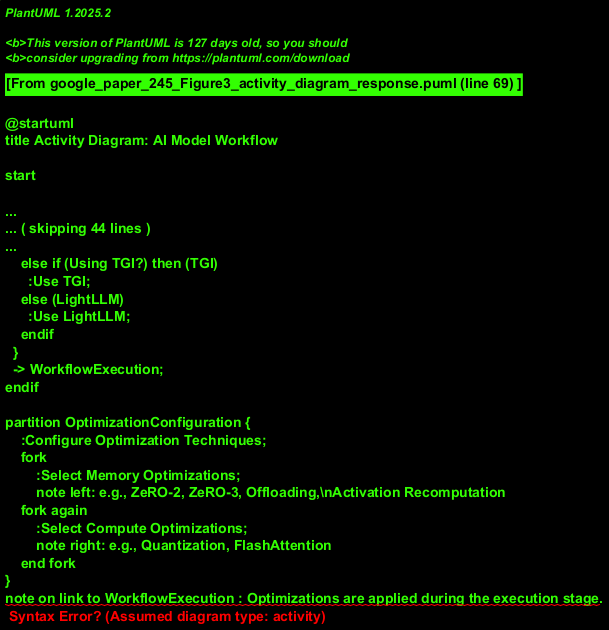

The diagram above was rendered by PlantUML. Its source (embedded in the PNG):
@startuml
title Activity Diagram: AI Model Workflow

start

:Define AI Task and Requirements;
note right: Initial step to outline goals.

:Select GPU Hardware;
partition GPU_Selection {
  if (High-performance needed?) then (A800)
    :Choose A800 (NVL, 80G);
  else if (Mid-range option?) then (4090)
    :Choose 4090 (PCIe, 24G);
  else (3090)
    :Choose 3090 (NVL, 24G);
  endif
}
note left: Based on computational needs and availability.

:Select AI Model and Variant;
    note right: e.g., Llama2 model, 13B variant.

:Choose Software Workflow Stage;
if (Pretraining Stage?) then (Pretrain)
  :Select Pretraining Software;
  partition Pretraining_Software {
    if (Preferred Framework is DeepSpeed?) then (DeepSpeed)
      :Use DeepSpeed;
    else (MegatronLM)
      :Use Megatron-LM;
    endif
  }
  -> WorkflowExecution;
else if (Fine-tuning Stage?) then (FineTune)
  :Select Fine-tuning Approach;
  partition FineTuning_Software {
      if (Use (Q)LoRA?) then (QLoRA)
        :Use (Q)LoRA;
      else (PromptTuning)
        :Use Prompt Tuning;
      endif
  }
  -> WorkflowExecution;
else (Serving Stage)
  :Select Serving Framework;
  partition Serving_Software {
    if (Using vLLM?) then (vLLM)
      :Use vLLM;
    else if (Using TGI?) then (TGI)
      :Use TGI;
    else (LightLLM)
      :Use LightLLM;
    endif
  }
  -> WorkflowExecution;
endif

partition OptimizationConfiguration {
    :Configure Optimization Techniques;
    fork
        :Select Memory Optimizations;
        note left: e.g., ZeRO-2, ZeRO-3, Offloading,\nActivation Recomputation
    fork again
        :Select Compute Optimizations;
        note right: e.g., Quantization, FlashAttention
    end fork
}
note on link to WorkflowExecution : Optimizations are applied during the execution stage.

state WorkflowExecution {
  :Execute Chosen AI Workflow;
  note right: Involves Model Modules (Decoder, Embedding, etc.)\nperforming Operations (GEMM, Softmax, etc.)\non the selected GPU, using chosen Software and Optimizations.
}

:Analyze Results / Monitor Service;

stop

@enduml